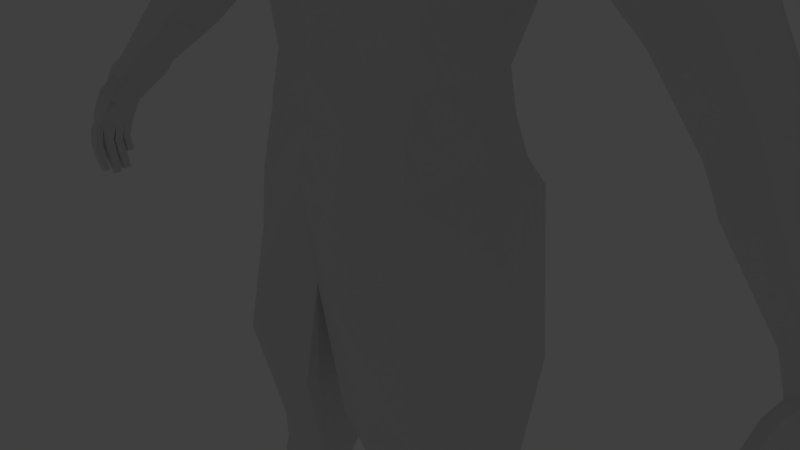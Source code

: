 # Source: Human.blend  (saved by Blender 2.78.0; exported with 4.5.12 LTS)
import bpy
from mathutils import Matrix  # noqa: F401  (used for matrix-valued properties, if any)

bpy.ops.wm.read_factory_settings(use_empty=True)
scene = bpy.context.scene
scene.name = 'Scene'

# ---- collections
col_collection_1 = bpy.data.collections.new('Collection 1'); scene.collection.children.link(col_collection_1)
col_collection_1.hide_render = True
col_collection_1.hide_viewport = True
col_collection_10 = bpy.data.collections.new('Collection 10'); scene.collection.children.link(col_collection_10)

# ---- materials (node trees are filled in below, after node groups)
mat_material = bpy.data.materials.new('Material')
mat_material.alpha_threshold = 0.0
mat_material.roughness = 0.5
mat_material.line_color = (0.0, 0.0, 0.0, 1.0)

# ---- material node trees
mat_material.use_nodes = True; mat_material.node_tree.nodes.clear()
_N = mat_material.node_tree.nodes; _L = mat_material.node_tree.links
n0 = _N.new('ShaderNodeBsdfAnisotropic'); n0.name = '光泽 BSDF'; n0.location = (-16, 139)
n0.distribution = 'GGX'
n0.inputs[1].default_value = 0.4472
n1 = _N.new('ShaderNodeOutputMaterial'); n1.name = '材质输出'; n1.location = (434, 260)
n2 = _N.new('ShaderNodeMixShader'); n2.name = '混合着色器'; n2.location = (221, 211)
n2.inputs[0].default_value = 0.1182
n3 = _N.new('ShaderNodeBsdfDiffuse'); n3.name = '漫射 BSDF'; n3.location = (-10, 302)
_L.new(n0.outputs[0], n2.inputs[2])
_L.new(n2.outputs[0], n1.inputs[0])
_L.new(n3.outputs[0], n2.inputs[1])
n1.is_active_output = True

# ---- world
world_world = bpy.data.worlds.new('World'); scene.world = world_world
world_world.color = (0.05088, 0.05088, 0.05088)
world_world.use_sun_shadow = False
world_world.sun_shadow_jitter_overblur = 0.0
world_world.cycles.sampling_method = 'MANUAL'

# ---- cameras
cam_camera = bpy.data.cameras.new('Camera')
cam_camera.clip_end = 100.0
cam_camera.lens = 35.0
cam_camera.sensor_width = 32.0
cam_camera.sensor_height = 18.0
cam_camera.ortho_scale = 7.314
cam_camera.dof.focus_distance = 0.0

# ---- lights
light_lamp = bpy.data.lights.new('Lamp', 'SUN')
light_lamp.transmission_factor = 0.0
light_lamp.cutoff_distance = 30.0
light_lamp.angle = 0.02
light_lamp.energy = 1.0
light_lamp.shadow_buffer_clip_start = 1.001
light_lamp.shadow_soft_size = 0.01
light_lamp.shadow_cascade_max_distance = 1000.0

# ---- meshes
me_x = bpy.data.meshes.new('立方体')
me_x.from_pydata([(0.2548, 0.5378, 6.459), (0.2549, 0.5465, 6.77), (0.2533, 0.4402, 6.146), (0.6795, -0.1675, 6.437), (0.639, 0.171, 6.438), (0.6964, -0.1675, 6.785), (0.6394, -0.5239, 6.442), (0.6536, -0.1719, 6.115), (0.6119, 0.1272, 6.136), (0.6453, 0.1562, 6.763), (0.6452, -0.5049, 6.772), (0.6143, -0.4961, 6.125), (0.2548, -1.059, 6.498), (0.2681, -0.9553, 6.034), (0.2548, -1.03, 6.845), (0.3685, -0.252, 5.466), (0.4392, 0.07584, 5.653), (0.343, -0.5679, 5.394), (0.3503, -0.1675, 7.257), (0.3216, 0.1583, 7.201), (0.3216, -0.5168, 7.219), (0.2692, 0.2937, 5.886), (0.2721, 0.4186, 7.036), (0.4938, 0.4084, 6.743), (0.4966, 0.4157, 6.449), (0.4762, 0.3393, 6.161), (0.5601, -0.4969, 5.765), (0.5878, -0.2004, 5.795), (0.529, 0.07832, 5.877), (0.5589, 0.1342, 7.038), (0.6102, -0.1675, 7.082), (0.5589, -0.4818, 7.048), (0.4938, -0.8183, 6.784), (0.4968, -0.8472, 6.469), (0.483, -0.7789, 6.121), (0.3078, -0.8149, 5.593), (0.2721, -0.8384, 7.094), (0.4677, -0.7026, 5.814), (0.452, -0.7236, 6.986), (0.4327, 0.2433, 5.969), (0.452, 0.3326, 6.948), (0.4653, -0.1659, 4.878), (0.6576, 0.2756, 4.909), (0.5626, 0.6021, 4.949), (0.5058, -0.4457, 4.708), (1.014, 0.3004, 4.782), (0.9233, 0.8004, 4.784), (0.5501, -0.8156, 4.368), (1.351, 0.2422, 4.673), (1.197, 0.949, 4.684), (0.4325, -0.1211, 4.995), (0.3741, -0.1789, 5.241), (0.5207, 0.2409, 5.017), (0.4529, 0.1358, 5.437), (0.4003, 0.4669, 5.252), (0.3201, 0.361, 5.537), (1.449, -0.8353, 4.283), (1.618, 0.2502, 4.669), (1.443, 0.8741, 4.533), (1.245, 1.382, 4.058), (1.456, 1.17, 4.123), (0.5501, -1.077, 4.059), (1.453, -0.895, 4.017), (2.456, -0.4499, 3.949), (1.243, 1.413, 3.545), (1.457, 1.196, 3.558), (0.5501, -1.141, 3.565), (1.256, -0.8155, 3.491), (1.69, 0.313, 3.132), (1.241, 1.212, 2.771), (1.455, 1.007, 2.779), (0.5501, -0.9109, 2.776), (1.251, -0.5559, 2.714), (1.635, 0.2366, 2.708), (1.046, 0.9943, 2.331), (1.265, 0.8374, 2.35), (0.5501, -0.6529, 2.305), (1.052, -0.4647, 2.265), (1.408, 0.1491, 2.26), (0.9542, 0.7579, 1.627), (1.121, 0.6143, 1.634), (0.5232, -0.6333, 1.664), (0.9552, -0.4335, 1.586), (1.214, 0.0856, 1.575), (0.9366, 0.8107, 1.15), (1.173, 0.6683, 1.176), (0.5247, -0.8471, 1.211), (0.9481, -0.5407, 1.148), (1.213, 0.1296, 1.152), (0.993, 1.055, 0.6446), (1.182, 0.8763, 0.6945), (0.5269, -0.9885, 0.6117), (0.9842, -0.5877, 0.6293), (1.235, 0.2385, 0.7183), (1.023, 1.282, 0.03102), (1.317, 1.009, 0.4131), (0.5269, -1.084, -0.3522), (1.039, -0.6679, -0.09654), (1.342, 0.2807, 0.5702), (1.259, 0.4492, -3.472), (0.706, 0.2216, -3.535), (1.663, 0.2582, -3.138), (0.7083, -0.2803, -3.543), (0.9771, -0.4383, -3.478), (1.314, -0.3546, -3.322), (1.772, -0.1814, -3.071), (0.706, -0.1756, -3.509), (0.706, -0.07004, -3.524), (0.706, 0.1896, -3.548), (0.3234, -0.7863, -1.945), (0.7411, -0.9802, -1.782), (1.275, 0.7585, -1.616), (0.3218, 0.3422, -1.949), (1.922, 0.05383, -1.155), (1.729, 0.6674, -1.242), (1.23, -0.8331, -1.589), (0.2758, -0.6602, -1.921), (0.248, -0.3598, -1.944), (0.2758, 0.255, -1.973), (1.373, 0.5122, -3.923), (0.9235, 0.304, -3.909), (1.598, 0.3465, -3.825), (0.9341, -0.1526, -3.895), (1.195, -0.3858, -3.85), (1.421, -0.3735, -3.77), (1.708, -0.06839, -3.721), (0.9235, -0.04139, -3.865), (0.9235, 0.06127, -3.885), (0.9235, 0.2728, -3.919), (1.481, 0.8838, -4.819), (0.8369, 0.653, -4.806), (1.781, 0.6851, -4.677), (0.8451, 0.09147, -4.719), (1.165, -0.08911, -4.682), (1.467, -0.01872, -4.665), (1.891, 0.2195, -4.592), (0.8362, 0.2183, -4.718), (0.8369, 0.3627, -4.752), (0.8369, 0.6263, -4.812), (1.478, 1.01, -5.306), (0.8462, 0.7356, -5.287), (1.784, 0.8103, -5.155), (0.8544, 0.1971, -5.16), (1.174, -0.009321, -5.139), (1.476, 0.08187, -5.112), (1.889, 0.3326, -5.049), (0.8455, 0.3207, -5.167), (0.8462, 0.4627, -5.215), (0.8462, 0.7036, -5.293), (1.488, 0.901, -5.995), (1.177, 0.7196, -5.958), (1.716, 0.7275, -5.922), (1.195, 0.2741, -5.943), (1.36, 0.09716, -5.96), (1.483, 0.1709, -5.975), (1.798, 0.3252, -5.87), (1.185, 0.392, -5.953), (1.18, 0.4766, -5.964), (1.173, 0.6877, -5.977), (1.622, 0.7281, -6.737), (1.32, 0.538, -6.734), (1.779, 0.5579, -6.692), (1.334, 0.1916, -6.767), (1.486, -0.0005317, -6.783), (1.608, 0.08697, -6.778), (1.842, 0.2856, -6.683), (1.325, 0.2743, -6.773), (1.322, 0.3714, -6.774), (1.316, 0.5146, -6.759), (1.662, 0.8584, -7.358), (1.314, 0.6657, -7.341), (1.939, 0.6884, -7.319), (1.331, 0.223, -7.367), (1.513, -0.0005316, -7.39), (1.664, 0.08697, -7.388), (1.974, 0.3354, -7.305), (1.235, 0.3416, -7.375), (1.232, 0.4786, -7.38), (1.31, 0.6443, -7.371), (1.644, 0.9458, -7.985), (1.302, 0.6623, -7.967), (1.849, 0.7134, -7.946), (1.32, 0.223, -7.987), (1.374, -0.1038, -8.273), (1.565, -0.2644, -7.763), (1.961, 0.3355, -7.926), (1.31, 0.3401, -7.996), (1.306, 0.465, -8.003), (1.297, 0.6301, -7.993), (1.635, 0.7868, -8.249), (1.293, 0.5939, -8.26), (1.836, 0.6451, -8.239), (1.313, 0.2226, -8.273), (1.497, -0.0005316, -8.296), (1.644, 0.08697, -8.294), (1.949, 0.3335, -8.212), (1.302, 0.3207, -8.284), (1.297, 0.4207, -8.294), (1.288, 0.5694, -8.285), (1.474, -0.7271, -7.885), (1.659, -0.9507, -7.907), (1.803, -0.8632, -7.905), (2.102, -0.6147, -7.823), (1.474, -1.24, -8.165), (1.659, -1.463, -8.188), (1.803, -1.376, -8.186), (2.102, -1.127, -8.103), (1.474, -1.175, -8.273), (1.659, -1.399, -8.296), (1.803, -1.311, -8.293), (2.102, -1.065, -8.211), (1.558, -0.327, -8.296), (2.007, 0.007046, -8.212), (2.01, -0.1482, -7.925), (1.384, -0.04082, -7.741), (1.375, -0.2607, -7.987), (1.703, -0.2395, -8.294), (1.713, -0.1769, -7.761), (2.023, 0.07158, -7.679), (1.996, -0.4413, 4.338), (2.228, 0.226, 4.599), (1.979, 0.8409, 4.463), (1.987, 1.127, 4.142), (1.994, -0.575, 4.103), (3.777, -0.07013, 1.839), (1.978, 0.9858, 3.351), (1.775, -0.3796, 3.396), (1.779, 0.3057, 3.145), (2.894, 0.2486, 4.088), (2.663, 0.696, 4.061), (2.272, 1.091, 3.737), (2.289, -0.5985, 3.736), (2.127, 0.9855, 3.346), (2.108, -0.6167, 3.497), (1.881, 0.2808, 3.076), (3.936, 0.2644, 1.825), (3.864, 0.5731, 1.837), (3.557, 0.6847, 1.649), (3.626, -0.04447, 1.72), (3.985, -0.1812, 1.499), (3.364, 0.6597, 1.484), (3.407, -0.0759, 1.584), (3.31, 0.2586, 1.393), (2.556, -0.5261, 3.671), (2.234, 0.9486, 3.262), (2.382, 1.055, 3.457), (2.79, 0.7855, 3.755), (3.104, 0.2785, 3.795), (2.223, -0.528, 3.277), (2.41, -0.584, 3.479), (2.016, 0.2703, 2.974), (2.869, -0.3532, 3.238), (3.057, 0.6543, 3.28), (2.44, -0.4114, 2.892), (2.225, 0.2434, 2.619), (2.443, 0.8687, 2.866), (2.639, 0.86, 3.032), (3.241, 0.2943, 3.295), (2.666, -0.41, 3.066), (3.309, -0.0615, 2.567), (3.399, 0.6552, 2.557), (2.873, -0.09098, 2.265), (2.791, 0.2931, 2.02), (2.855, 0.7432, 2.189), (3.02, 0.7726, 2.336), (3.57, 0.3403, 2.568), (3.139, -0.02786, 2.423), (3.931, -0.1479, 1.578), (4.075, 0.197, 1.566), (4.001, 0.4954, 1.575), (3.723, 0.6083, 1.406), (3.796, -0.1422, 1.467), (4.718, -0.4465, 0.6089), (3.568, 0.5901, 1.286), (3.597, -0.1869, 1.364), (3.523, 0.1949, 1.24), (4.128, 0.163, 1.487), (4.055, 0.4618, 1.496), (3.785, 0.5782, 1.332), (3.849, -0.1744, 1.388), (3.631, 0.563, 1.218), (3.649, -0.2191, 1.283), (3.559, 0.1709, 1.166), (4.841, -0.1164, 0.6127), (4.78, 0.1222, 0.6269), (4.627, 0.2241, 0.5391), (4.645, -0.4603, 0.5366), (4.989, -0.1633, 0.3465), (4.51, 0.2241, 0.4288), (4.423, -0.5185, 0.3877), (4.455, -0.1177, 0.4049), (5.059, -0.7167, -0.3039), (5.192, -0.403, -0.3187), (5.166, -0.1639, -0.3134), (4.983, -0.1287, -0.2818), (4.884, -0.7267, -0.2817), (4.942, -0.4017, -0.2813), (4.838, -0.175, -0.03291), (4.741, -0.6718, -0.06305), (4.751, -0.4178, -0.01993), (4.854, -0.4935, 0.3367), (4.716, 0.04487, 0.1811), (4.858, 0.1093, 0.3086), (4.62, -0.4881, 0.1408), (4.808, -0.5072, 0.2744), (4.624, -0.1647, 0.2462), (4.937, 0.07524, 0.3635), (0.6592, 0.001766, 6.437), (0.6327, -0.02238, 6.125), (0.6708, -0.005626, 6.774), (0.4038, -0.0881, 5.56), (0.336, -0.004571, 7.229), (0.5584, -0.06104, 5.836), (0.5846, -0.01664, 7.06), (0.5614, 0.05486, 4.894), (0.7601, -0.07266, 4.745), (0.9506, -0.2867, 4.52), (0.4766, 0.05987, 5.006), (0.4135, -0.02157, 5.339), (1.533, -0.2926, 4.476), (1.473, -0.2512, 3.311), (1.443, -0.1597, 2.711), (1.226, -0.1517, 2.257), (1.078, -0.1579, 1.575), (1.068, -0.1686, 1.15), (1.091, -0.1387, 0.6882), (1.218, -0.1451, 0.2493), (1.543, -0.268, -3.197), (0.706, -0.1228, -3.516), (0.2619, -0.51, -1.933), (1.576, -0.4025, -1.372), (1.565, -0.221, -3.745), (0.9235, 0.00994, -3.875), (1.679, 0.1004, -4.629), (0.8365, 0.2905, -4.735), (1.683, 0.2072, -5.081), (0.8458, 0.3917, -5.191), (1.641, 0.248, -5.922), (1.183, 0.4343, -5.959), (1.725, 0.1863, -6.731), (1.323, 0.3228, -6.774), (1.819, 0.2112, -7.347), (1.234, 0.4101, -7.378), (1.308, 0.4026, -7.999), (1.796, 0.2102, -8.253), (1.3, 0.3707, -8.289), (1.952, -0.7389, -7.864), (1.952, -1.252, -8.144), (1.952, -1.188, -8.252), (1.868, -0.05266, -7.72), (1.855, -0.1162, -8.253), (2.131, -0.1076, 4.471), (1.78, -0.03697, 3.271), (2.713, -0.1006, 4.024), (2.017, -0.168, 3.29), (3.86, 0.09394, 1.833), (3.39, 0.09908, 1.499), (2.146, -0.1289, 3.13), (2.887, -0.1238, 3.745), (2.341, -0.06616, 2.76), (3.113, -0.03113, 3.28), (2.85, 0.1195, 2.154), (3.466, 0.1429, 2.576), (4.003, 0.02453, 1.572), (3.583, 0.003468, 1.318), (4.057, -0.009127, 1.493), (3.626, -0.0241, 1.242), (4.791, -0.2814, 0.6173), (4.493, -0.3181, 0.4279), (5.106, -0.5861, -0.3088), (4.942, -0.5906, -0.2847), (4.743, -0.5795, -0.04256), (4.94, -0.3284, 0.3494), (4.652, -0.3264, 0.2076), (0.5678, 0.2934, 6.443), (0.5441, 0.2332, 6.149), (0.5695, 0.2823, 6.753), (0.3542, 0.1848, 5.77), (0.2968, 0.2885, 7.119), (0.4809, 0.1608, 5.923), (0.5055, 0.2334, 6.993), (0.6101, 0.4389, 4.929), (0.9689, 0.5504, 4.783), (1.274, 0.5956, 4.678), (0.4605, 0.3539, 5.135), (0.3865, 0.2484, 5.487), (1.53, 0.5621, 4.601), (1.574, 0.7545, 3.345), (1.545, 0.6219, 2.744), (1.335, 0.4865, 2.302), (1.152, 0.3381, 1.597), (1.172, 0.3835, 1.163), (1.2, 0.5454, 0.7108), (1.329, 0.6337, 0.4968), (1.717, 0.0384, -3.105), (0.706, 0.05979, -3.536), (0.2619, -0.05243, -1.959), (1.826, 0.3633, -1.199), (1.653, 0.1391, -3.773), (0.9235, 0.167, -3.902), (1.836, 0.4523, -4.635), (0.8369, 0.4945, -4.782), (1.836, 0.5714, -5.102), (0.8462, 0.5831, -5.254), (1.757, 0.5263, -5.896), (1.177, 0.5822, -5.971), (1.811, 0.4217, -6.688), (1.319, 0.443, -6.767), (1.957, 0.5119, -7.312), (1.271, 0.5615, -7.376), (1.905, 0.5245, -7.936), (1.301, 0.5476, -7.998), (1.893, 0.4893, -8.226), (1.293, 0.495, -8.29), (2.117, 0.5335, 4.533), (1.886, 0.6457, 3.249), (2.809, 0.4723, 4.079), (2.021, 0.6331, 3.213), (3.905, 0.4182, 1.832), (3.351, 0.4578, 1.435), (2.151, 0.6094, 3.123), (2.991, 0.532, 3.783), (2.344, 0.5462, 2.745), (3.173, 0.4743, 3.293), (2.837, 0.5214, 2.113), (3.505, 0.4957, 2.568), (4.038, 0.3462, 1.571), (3.577, 0.3925, 1.276), (4.092, 0.3124, 1.492), (3.628, 0.367, 1.209), (4.819, 0.002898, 0.6229), (4.53, 0.05317, 0.4461), (5.187, -0.2835, -0.3169), (4.962, -0.2653, -0.2836), (4.798, -0.313, -0.02507), (4.679, -0.0599, 0.2181), (4.968, -0.04405, 0.3567), (4.367, -0.6881, 0.2806), (4.516, -0.7393, 0.3887), (4.697, -0.6687, 0.2535), (4.597, -0.5898, 0.1993), (4.54, -0.3754, 0.7664), (4.457, -0.3821, 0.717), (4.254, -0.07183, 0.5404), (4.326, 0.2433, 0.6283), (4.603, 0.1498, 0.756), (4.456, 0.2458, 0.6694), (4.621, -0.06466, 0.7772), (4.291, -0.4318, 0.66), (4.315, -0.2513, 0.5958), (4.597, -0.2243, 0.7655), (4.599, 0.0531, 0.7854), (4.306, 0.09195, 0.5736), (4.328, -0.8723, 0.03585), (4.445, -0.9088, 0.1202), (4.557, -0.8585, 0.02012), (4.472, -0.8024, -0.02657), (4.944, -0.7368, -0.5035), (5.074, -0.729, -0.5193), (5.11, -0.6266, -0.5233), (4.939, -0.63, -0.5051), (4.891, -0.7339, -0.6448), (5.041, -0.7268, -0.6615), (5.069, -0.6326, -0.6648), (4.887, -0.6356, -0.6464), (4.795, -0.7165, -0.8144), (4.896, -0.7141, -0.865), (4.913, -0.6535, -0.8801), (4.79, -0.6529, -0.82), (5.149, -0.5739, -0.4878), (5.193, -0.4483, -0.4927), (4.977, -0.5782, -0.4682), (4.971, -0.4472, -0.4702), (5.091, -0.5734, -0.6249), (5.121, -0.4521, -0.6287), (4.946, -0.5776, -0.6075), (4.942, -0.4512, -0.6095), (4.907, -0.5567, -0.9372), (4.922, -0.4804, -0.9437), (4.806, -0.558, -0.8982), (4.805, -0.4782, -0.8991), (4.992, -0.4229, -0.5141), (5.195, -0.4239, -0.5353), (5.006, -0.2994, -0.5171), (5.177, -0.3156, -0.5342), (4.944, -0.4185, -0.6794), (5.117, -0.4194, -0.699), (4.957, -0.3051, -0.6814), (5.101, -0.32, -0.6971), (4.834, -0.4093, -0.8828), (4.94, -0.4111, -0.9182), (4.84, -0.3162, -0.8851), (4.936, -0.3294, -0.9163), (5.187, -0.2869, -0.5148), (5.17, -0.1971, -0.5129), (5.039, -0.1708, -0.4972), (5.025, -0.2733, -0.4982), (5.07, -0.2791, -0.7302), (5.064, -0.2, -0.728), (4.969, -0.1758, -0.6942), (4.962, -0.266, -0.6942), (-0.2548, 0.5378, 6.459), (-0.2549, 0.5465, 6.77), (-0.2533, 0.4402, 6.146), (-0.6795, -0.1675, 6.437), (-0.639, 0.171, 6.438), (-0.6964, -0.1675, 6.785), (-0.6394, -0.5239, 6.442), (-0.6536, -0.1719, 6.115), (-0.6119, 0.1272, 6.136), (-0.6453, 0.1562, 6.763), (-0.6452, -0.5049, 6.772), (-0.6143, -0.4961, 6.125), (-0.2548, -1.059, 6.498), (-0.2681, -0.9553, 6.034), (-0.2548, -1.03, 6.845), (-0.3685, -0.252, 5.466), (-0.4392, 0.07584, 5.653), (-0.343, -0.5679, 5.394), (-0.3503, -0.1675, 7.257), (-0.3216, 0.1583, 7.201), (-0.3216, -0.5168, 7.219), (-0.2692, 0.2937, 5.886), (-0.2721, 0.4186, 7.036), (-0.4938, 0.4084, 6.743), (-0.4966, 0.4157, 6.449), (-0.4762, 0.3393, 6.161), (-0.5601, -0.4969, 5.765), (-0.5878, -0.2004, 5.795), (-0.529, 0.07832, 5.877), (-0.5589, 0.1342, 7.038), (-0.6102, -0.1675, 7.082), (-0.5589, -0.4818, 7.048), (-0.4938, -0.8183, 6.784), (-0.4968, -0.8472, 6.469), (-0.483, -0.7789, 6.121), (-0.3078, -0.8149, 5.593), (-0.2721, -0.8384, 7.094), (-0.4677, -0.7026, 5.814), (-0.452, -0.7236, 6.986), (-0.4327, 0.2433, 5.969), (-0.452, 0.3326, 6.948), (-0.4653, -0.1659, 4.878), (-0.6576, 0.2756, 4.909), (-0.5626, 0.6021, 4.949), (-0.5058, -0.4457, 4.708), (-1.014, 0.3004, 4.782), (-0.9233, 0.8004, 4.784), (-0.5501, -0.8156, 4.368), (-1.351, 0.2422, 4.673), (-1.197, 0.949, 4.684), (-0.4325, -0.1211, 4.995), (-0.3741, -0.1789, 5.241), (-0.5207, 0.2409, 5.017), (-0.4529, 0.1358, 5.437), (-0.4003, 0.4669, 5.252), (-0.3201, 0.361, 5.537), (-1.449, -0.8353, 4.283), (-1.618, 0.2502, 4.669), (-1.443, 0.8741, 4.533), (-1.245, 1.382, 4.058), (-1.456, 1.17, 4.123), (-0.5501, -1.077, 4.059), (-1.453, -0.895, 4.017), (-2.456, -0.4499, 3.949), (-1.243, 1.413, 3.545), (-1.457, 1.196, 3.558), (-0.5501, -1.141, 3.565), (-1.256, -0.8155, 3.491), (-1.69, 0.313, 3.132), (-1.241, 1.212, 2.771), (-1.455, 1.007, 2.779), (-0.5501, -0.9109, 2.776), (-1.251, -0.5559, 2.714), (-1.635, 0.2366, 2.708), (-1.046, 0.9943, 2.331), (-1.265, 0.8374, 2.35), (-0.5501, -0.6529, 2.305), (-1.052, -0.4647, 2.265), (-1.408, 0.1491, 2.26), (-0.9542, 0.7579, 1.627), (-1.121, 0.6143, 1.634), (-0.5232, -0.6333, 1.664), (-0.9552, -0.4335, 1.586), (-1.214, 0.0856, 1.575), (-0.9366, 0.8107, 1.15), (-1.173, 0.6683, 1.176), (-0.5247, -0.8471, 1.211), (-0.9481, -0.5407, 1.148), (-1.213, 0.1296, 1.152), (-0.993, 1.055, 0.6446), (-1.182, 0.8763, 0.6945), (-0.5269, -0.9885, 0.6117), (-0.9842, -0.5877, 0.6293), (-1.235, 0.2385, 0.7183), (-1.023, 1.282, 0.03102), (-1.317, 1.009, 0.4131), (-0.5269, -1.084, -0.3522), (-1.039, -0.6679, -0.09654), (-1.342, 0.2807, 0.5702), (-1.259, 0.4492, -3.472), (-0.706, 0.2216, -3.535), (-1.663, 0.2582, -3.138), (-0.7083, -0.2803, -3.543), (-0.9771, -0.4383, -3.478), (-1.314, -0.3546, -3.322), (-1.772, -0.1814, -3.071), (-0.706, -0.1756, -3.509), (-0.706, -0.07004, -3.524), (-0.706, 0.1896, -3.548), (-0.3234, -0.7863, -1.945), (-0.7411, -0.9802, -1.782), (-1.275, 0.7585, -1.616), (-0.3218, 0.3422, -1.949), (-1.922, 0.05383, -1.155), (-1.729, 0.6674, -1.242), (-1.23, -0.8331, -1.589), (-0.2758, -0.6602, -1.921), (-0.248, -0.3598, -1.944), (-0.2758, 0.255, -1.973), (-1.373, 0.5122, -3.923), (-0.9235, 0.304, -3.909), (-1.598, 0.3465, -3.825), (-0.9341, -0.1526, -3.895), (-1.195, -0.3858, -3.85), (-1.421, -0.3735, -3.77), (-1.708, -0.06839, -3.721), (-0.9235, -0.04139, -3.865), (-0.9235, 0.06127, -3.885), (-0.9235, 0.2728, -3.919), (-1.481, 0.8838, -4.819), (-0.8369, 0.653, -4.806), (-1.781, 0.6851, -4.677), (-0.8451, 0.09147, -4.719), (-1.165, -0.08911, -4.682), (-1.467, -0.01872, -4.665), (-1.891, 0.2195, -4.592), (-0.8362, 0.2183, -4.718), (-0.8369, 0.3627, -4.752), (-0.8369, 0.6263, -4.812), (-1.478, 1.01, -5.306), (-0.8462, 0.7356, -5.287), (-1.784, 0.8103, -5.155), (-0.8544, 0.1971, -5.16), (-1.174, -0.009321, -5.139), (-1.476, 0.08187, -5.112), (-1.889, 0.3326, -5.049), (-0.8455, 0.3207, -5.167), (-0.8462, 0.4627, -5.215), (-0.8462, 0.7036, -5.293), (-1.488, 0.901, -5.995), (-1.177, 0.7196, -5.958), (-1.716, 0.7275, -5.922), (-1.195, 0.2741, -5.943), (-1.36, 0.09716, -5.96), (-1.483, 0.1709, -5.975), (-1.798, 0.3252, -5.87), (-1.185, 0.392, -5.953), (-1.18, 0.4766, -5.964), (-1.173, 0.6877, -5.977), (-1.622, 0.7281, -6.737), (-1.32, 0.538, -6.734), (-1.779, 0.5579, -6.692), (-1.334, 0.1916, -6.767), (-1.486, -0.0005317, -6.783), (-1.608, 0.08697, -6.778), (-1.842, 0.2856, -6.683), (-1.325, 0.2743, -6.773), (-1.322, 0.3714, -6.774), (-1.316, 0.5146, -6.759), (-1.662, 0.8584, -7.358), (-1.314, 0.6657, -7.341), (-1.939, 0.6884, -7.319), (-1.331, 0.223, -7.367), (-1.513, -0.0005316, -7.39), (-1.664, 0.08697, -7.388), (-1.974, 0.3354, -7.305), (-1.235, 0.3416, -7.375), (-1.232, 0.4786, -7.38), (-1.31, 0.6443, -7.371), (-1.644, 0.9458, -7.985), (-1.302, 0.6623, -7.967), (-1.849, 0.7134, -7.946), (-1.32, 0.223, -7.987), (-1.374, -0.1038, -8.273), (-1.565, -0.2644, -7.763), (-1.961, 0.3355, -7.926), (-1.31, 0.3401, -7.996), (-1.306, 0.465, -8.003), (-1.297, 0.6301, -7.993), (-1.635, 0.7868, -8.249), (-1.293, 0.5939, -8.26), (-1.836, 0.6451, -8.239), (-1.313, 0.2226, -8.273), (-1.497, -0.0005316, -8.296), (-1.644, 0.08697, -8.294), (-1.949, 0.3335, -8.212), (-1.302, 0.3207, -8.284), (-1.297, 0.4207, -8.294), (-1.288, 0.5694, -8.285), (-1.474, -0.7271, -7.885), (-1.659, -0.9507, -7.907), (-1.803, -0.8632, -7.905), (-2.102, -0.6147, -7.823), (-1.474, -1.24, -8.165), (-1.659, -1.463, -8.188), (-1.803, -1.376, -8.186), (-2.102, -1.127, -8.103), (-1.474, -1.175, -8.273), (-1.659, -1.399, -8.296), (-1.803, -1.311, -8.293), (-2.102, -1.065, -8.211), (-1.558, -0.327, -8.296), (-2.007, 0.007046, -8.212), (-2.01, -0.1482, -7.925), (-1.384, -0.04082, -7.741), (-1.375, -0.2607, -7.987), (-1.703, -0.2395, -8.294), (-1.713, -0.1769, -7.761), (-2.023, 0.07158, -7.679), (-1.996, -0.4413, 4.338), (-2.228, 0.226, 4.599), (-1.979, 0.8409, 4.463), (-1.987, 1.127, 4.142), (-1.994, -0.575, 4.103), (-3.777, -0.07013, 1.839), (-1.978, 0.9858, 3.351), (-1.775, -0.3796, 3.396), (-1.779, 0.3057, 3.145), (-2.894, 0.2486, 4.088), (-2.663, 0.696, 4.061), (-2.272, 1.091, 3.737), (-2.289, -0.5985, 3.736), (-2.127, 0.9855, 3.346), (-2.108, -0.6167, 3.497), (-1.881, 0.2808, 3.076), (-3.936, 0.2644, 1.825), (-3.864, 0.5731, 1.837), (-3.557, 0.6847, 1.649), (-3.626, -0.04447, 1.72), (-3.985, -0.1812, 1.499), (-3.364, 0.6597, 1.484), (-3.407, -0.0759, 1.584), (-3.31, 0.2586, 1.393), (-2.556, -0.5261, 3.671), (-2.234, 0.9486, 3.262), (-2.382, 1.055, 3.457), (-2.79, 0.7855, 3.755), (-3.104, 0.2785, 3.795), (-2.223, -0.528, 3.277), (-2.41, -0.584, 3.479), (-2.016, 0.2703, 2.974), (-2.869, -0.3532, 3.238), (-3.057, 0.6543, 3.28), (-2.44, -0.4114, 2.892), (-2.225, 0.2434, 2.619), (-2.443, 0.8687, 2.866), (-2.639, 0.86, 3.032), (-3.241, 0.2943, 3.295), (-2.666, -0.41, 3.066), (-3.309, -0.0615, 2.567), (-3.399, 0.6552, 2.557), (-2.873, -0.09098, 2.265), (-2.791, 0.2931, 2.02), (-2.855, 0.7432, 2.189), (-3.02, 0.7726, 2.336), (-3.57, 0.3403, 2.568), (-3.139, -0.02786, 2.423), (-3.931, -0.1479, 1.578), (-4.075, 0.197, 1.566), (-4.001, 0.4954, 1.575), (-3.723, 0.6083, 1.406), (-3.796, -0.1422, 1.467), (-4.718, -0.4465, 0.6089), (-3.568, 0.5901, 1.286), (-3.597, -0.1869, 1.364), (-3.523, 0.1949, 1.24), (-4.128, 0.163, 1.487), (-4.055, 0.4618, 1.496), (-3.785, 0.5782, 1.332), (-3.849, -0.1744, 1.388), (-3.631, 0.563, 1.218), (-3.649, -0.2191, 1.283), (-3.559, 0.1709, 1.166), (-4.841, -0.1164, 0.6127), (-4.78, 0.1222, 0.6269), (-4.627, 0.2241, 0.5391), (-4.645, -0.4603, 0.5366), (-4.989, -0.1633, 0.3465), (-4.51, 0.2241, 0.4288), (-4.423, -0.5185, 0.3877), (-4.455, -0.1177, 0.4049), (-5.059, -0.7167, -0.3039), (-5.192, -0.403, -0.3187), (-5.166, -0.1639, -0.3134), (-4.983, -0.1287, -0.2818), (-4.884, -0.7267, -0.2817), (-4.942, -0.4017, -0.2813), (-4.838, -0.175, -0.03291), (-4.741, -0.6718, -0.06305), (-4.751, -0.4178, -0.01993), (-4.854, -0.4935, 0.3367), (-4.716, 0.04487, 0.1811), (-4.858, 0.1093, 0.3086), (-4.62, -0.4881, 0.1408), (-4.808, -0.5072, 0.2744), (-4.624, -0.1647, 0.2462), (-4.937, 0.07524, 0.3635), (-0.6592, 0.001766, 6.437), (-0.6327, -0.02238, 6.125), (-0.6708, -0.005626, 6.774), (-0.4038, -0.0881, 5.56), (-0.336, -0.004571, 7.229), (-0.5584, -0.06104, 5.836), (-0.5846, -0.01664, 7.06), (-0.5614, 0.05486, 4.894), (-0.7601, -0.07266, 4.745), (-0.9506, -0.2867, 4.52), (-0.4766, 0.05987, 5.006), (-0.4135, -0.02157, 5.339), (-1.533, -0.2926, 4.476), (-1.473, -0.2512, 3.311), (-1.443, -0.1597, 2.711), (-1.226, -0.1517, 2.257), (-1.078, -0.1579, 1.575), (-1.068, -0.1686, 1.15), (-1.091, -0.1387, 0.6882), (-1.218, -0.1451, 0.2493), (-1.543, -0.268, -3.197), (-0.706, -0.1228, -3.516), (-0.2619, -0.51, -1.933), (-1.576, -0.4025, -1.372), (-1.565, -0.221, -3.745), (-0.9235, 0.00994, -3.875), (-1.679, 0.1004, -4.629), (-0.8365, 0.2905, -4.735), (-1.683, 0.2072, -5.081), (-0.8458, 0.3917, -5.191), (-1.641, 0.248, -5.922), (-1.183, 0.4343, -5.959), (-1.725, 0.1863, -6.731), (-1.323, 0.3228, -6.774), (-1.819, 0.2112, -7.347), (-1.234, 0.4101, -7.378), (-1.308, 0.4026, -7.999), (-1.796, 0.2102, -8.253), (-1.3, 0.3707, -8.289), (-1.952, -0.7389, -7.864), (-1.952, -1.252, -8.144), (-1.952, -1.188, -8.252), (-1.868, -0.05266, -7.72), (-1.855, -0.1162, -8.253), (-2.131, -0.1076, 4.471), (-1.78, -0.03697, 3.271), (-2.713, -0.1006, 4.024), (-2.017, -0.168, 3.29), (-3.86, 0.09394, 1.833), (-3.39, 0.09908, 1.499), (-2.146, -0.1289, 3.13), (-2.887, -0.1238, 3.745), (-2.341, -0.06616, 2.76), (-3.113, -0.03113, 3.28), (-2.85, 0.1195, 2.154), (-3.466, 0.1429, 2.576), (-4.003, 0.02453, 1.572), (-3.583, 0.003468, 1.318), (-4.057, -0.009127, 1.493), (-3.626, -0.0241, 1.242), (-4.791, -0.2814, 0.6173), (-4.493, -0.3181, 0.4279), (-5.106, -0.5861, -0.3088), (-4.942, -0.5906, -0.2847), (-4.743, -0.5795, -0.04256), (-4.94, -0.3284, 0.3494), (-4.652, -0.3264, 0.2076), (-0.5678, 0.2934, 6.443), (-0.5441, 0.2332, 6.149), (-0.5695, 0.2823, 6.753), (-0.3542, 0.1848, 5.77), (-0.2968, 0.2885, 7.119), (-0.4809, 0.1608, 5.923), (-0.5055, 0.2334, 6.993), (-0.6101, 0.4389, 4.929), (-0.9689, 0.5504, 4.783), (-1.274, 0.5956, 4.678), (-0.4605, 0.3539, 5.135), (-0.3865, 0.2484, 5.487), (-1.53, 0.5621, 4.601), (-1.574, 0.7545, 3.345), (-1.545, 0.6219, 2.744), (-1.335, 0.4865, 2.302), (-1.152, 0.3381, 1.597), (-1.172, 0.3835, 1.163), (-1.2, 0.5454, 0.7108), (-1.329, 0.6337, 0.4968), (-1.717, 0.0384, -3.105), (-0.706, 0.05979, -3.536), (-0.2619, -0.05243, -1.959), (-1.826, 0.3633, -1.199), (-1.653, 0.1391, -3.773), (-0.9235, 0.167, -3.902), (-1.836, 0.4523, -4.635), (-0.8369, 0.4945, -4.782), (-1.836, 0.5714, -5.102), (-0.8462, 0.5831, -5.254), (-1.757, 0.5263, -5.896), (-1.177, 0.5822, -5.971), (-1.811, 0.4217, -6.688), (-1.319, 0.443, -6.767), (-1.957, 0.5119, -7.312), (-1.271, 0.5615, -7.376), (-1.905, 0.5245, -7.936), (-1.301, 0.5476, -7.998), (-1.893, 0.4893, -8.226), (-1.293, 0.495, -8.29), (-2.117, 0.5335, 4.533), (-1.886, 0.6457, 3.249), (-2.809, 0.4723, 4.079), (-2.021, 0.6331, 3.213), (-3.905, 0.4182, 1.832), (-3.351, 0.4578, 1.435), (-2.151, 0.6094, 3.123), (-2.991, 0.532, 3.783), (-2.344, 0.5462, 2.745), (-3.173, 0.4743, 3.293), (-2.837, 0.5214, 2.113), (-3.505, 0.4957, 2.568), (-4.038, 0.3462, 1.571), (-3.577, 0.3925, 1.276), (-4.092, 0.3124, 1.492), (-3.628, 0.367, 1.209), (-4.819, 0.002898, 0.6229), (-4.53, 0.05317, 0.4461), (-5.187, -0.2835, -0.3169), (-4.962, -0.2653, -0.2836), (-4.798, -0.313, -0.02507), (-4.679, -0.0599, 0.2181), (-4.968, -0.04405, 0.3567), (-4.367, -0.6881, 0.2806), (-4.516, -0.7393, 0.3887), (-4.697, -0.6687, 0.2535), (-4.597, -0.5898, 0.1993), (-4.54, -0.3754, 0.7664), (-4.457, -0.3821, 0.717), (-4.254, -0.07183, 0.5404), (-4.326, 0.2433, 0.6283), (-4.603, 0.1498, 0.756), (-4.456, 0.2458, 0.6694), (-4.621, -0.06466, 0.7772), (-4.291, -0.4318, 0.66), (-4.315, -0.2513, 0.5958), (-4.597, -0.2243, 0.7655), (-4.599, 0.0531, 0.7854), (-4.306, 0.09195, 0.5736), (-4.328, -0.8723, 0.03585), (-4.445, -0.9088, 0.1202), (-4.557, -0.8585, 0.02012), (-4.472, -0.8024, -0.02657), (-4.944, -0.7368, -0.5035), (-5.074, -0.729, -0.5193), (-5.11, -0.6266, -0.5233), (-4.939, -0.63, -0.5051), (-4.891, -0.7339, -0.6448), (-5.041, -0.7268, -0.6615), (-5.069, -0.6326, -0.6648), (-4.887, -0.6356, -0.6464), (-4.795, -0.7165, -0.8144), (-4.896, -0.7141, -0.865), (-4.913, -0.6535, -0.8801), (-4.79, -0.6529, -0.82), (-5.149, -0.5739, -0.4878), (-5.193, -0.4483, -0.4927), (-4.977, -0.5782, -0.4682), (-4.971, -0.4472, -0.4702), (-5.091, -0.5734, -0.6249), (-5.121, -0.4521, -0.6287), (-4.946, -0.5776, -0.6075), (-4.942, -0.4512, -0.6095), (-4.907, -0.5567, -0.9372), (-4.922, -0.4804, -0.9437), (-4.806, -0.558, -0.8982), (-4.805, -0.4782, -0.8991), (-4.992, -0.4229, -0.5141), (-5.195, -0.4239, -0.5353), (-5.006, -0.2994, -0.5171), (-5.177, -0.3156, -0.5342), (-4.944, -0.4185, -0.6794), (-5.117, -0.4194, -0.699), (-4.957, -0.3051, -0.6814), (-5.101, -0.32, -0.6971), (-4.834, -0.4093, -0.8828), (-4.94, -0.4111, -0.9182), (-4.84, -0.3162, -0.8851), (-4.936, -0.3294, -0.9163), (-5.187, -0.2869, -0.5148), (-5.17, -0.1971, -0.5129), (-5.039, -0.1708, -0.4972), (-5.025, -0.2733, -0.4982), (-5.07, -0.2791, -0.7302), (-5.064, -0.2, -0.728), (-4.969, -0.1758, -0.6942), (-4.962, -0.266, -0.6942), (0.0, 0.5745, 6.459), (0.0, 0.5937, 6.793), (0.0, 0.4687, 6.128), (0.0, -1.13, 6.503), (0.0, -1.106, 6.883), (0.0, -1.014, 5.963), (0.0, -0.3925, 5.242), (0.0, -0.6371, 5.217), (0.0, -0.1677, 7.316), (0.0, 0.1822, 7.256), (0.0, -0.5497, 7.281), (0.0, 0.3545, 5.924), (0.0, 0.4608, 7.079), (0.0, -0.8749, 5.464), (0.0, -0.8976, 7.149), (0.0, -0.264, 4.846), (0.0, 0.6766, 4.978), (0.0, -0.5457, 4.721), (0.0, 0.8293, 4.761), (0.0, -0.9319, 4.472), (0.0, 1.184, 4.536), (0.0, -0.232, 4.936), (0.0, -0.3251, 5.077), (0.0, 0.4165, 5.61), (0.0, 0.5214, 5.338), (0.0, 1.443, 3.95), (0.0, -1.14, 4.051), (0.0, 1.48, 3.515), (0.0, -1.213, 3.557), (0.0, 1.279, 2.77), (0.0, -1.101, 2.788), (0.0, 1.037, 2.321), (0.0, -0.8709, 2.345), (0.0, 0.7946, 1.65), (0.0, -0.8066, 1.662), (0.0, 0.7895, 1.139), (0.0, -0.8679, 1.185), (0.0, 0.957, 0.6187), (0.0, -0.9688, 0.6101), (0.0, 0.9098, -0.3889), (0.0, -0.8191, -0.5141), (0.0, -0.2779, -0.4717), (0.0, 0.3392, -0.4309), (0.0, 0.8586, -0.4077), (0.0, 0.007233, 7.286), (0.0, 0.02976, -0.4513), (0.0, 0.3215, 7.168), (0.0, 0.6042, -0.4193)], [], [(1002, 1, 0), (0, 23, 24), (1003, 22, 1), (1, 40, 23), (0, 1004, 1002), (2, 1013, 1004), (24, 2, 0), (2, 39, 21), (307, 8, 4), (374, 25, 24), (308, 28, 8), (375, 39, 25), (307, 9, 309), (309, 29, 313), (374, 23, 376), (376, 40, 380), (3, 10, 6), (6, 32, 33), (5, 31, 10), (10, 38, 32), (3, 11, 7), (11, 27, 7), (6, 34, 11), (11, 37, 26), (1005, 13, 12), (13, 33, 12), (1007, 35, 13), (13, 37, 34), (1005, 14, 1006), (14, 1016, 1006), (12, 32, 14), (32, 36, 14), (16, 312, 310), (377, 39, 379), (1008, 17, 1009), (17, 1015, 1009), (15, 26, 17), (26, 35, 17), (1046, 19, 1011), (1048, 22, 1014), (311, 29, 19), (378, 40, 22), (1010, 20, 18), (18, 31, 30), (1012, 36, 20), (20, 38, 31), (54, 1018, 1026), (50, 314, 317), (1023, 41, 50), (52, 381, 384), (16, 385, 377), (21, 1025, 1013), (15, 318, 310), (43, 1020, 1018), (41, 315, 314), (42, 382, 381), (1017, 44, 41), (46, 1022, 1020), (44, 316, 315), (45, 383, 382), (1019, 47, 44), (50, 1024, 1023), (52, 318, 317), (54, 385, 384), (1026, 55, 54), (1008, 51, 15), (48, 386, 383), (316, 56, 319), (49, 60, 59), (1022, 59, 1027), (56, 61, 62), (56, 223, 219), (1021, 61, 47), (62, 226, 223), (1027, 64, 1029), (61, 67, 62), (1028, 66, 61), (60, 221, 222), (59, 65, 64), (319, 219, 351), (64, 1031, 1029), (68, 388, 387), (320, 72, 321), (65, 69, 64), (67, 71, 72), (66, 1032, 71), (73, 389, 388), (72, 322, 321), (69, 75, 74), (72, 76, 77), (71, 1034, 76), (1031, 74, 1033), (78, 390, 389), (77, 323, 322), (75, 79, 74), (77, 81, 82), (76, 1036, 81), (1033, 79, 1035), (83, 391, 390), (82, 324, 323), (80, 84, 79), (81, 87, 82), (1036, 86, 81), (1035, 84, 1037), (87, 325, 324), (84, 90, 89), (86, 92, 87), (1038, 91, 86), (1037, 89, 1039), (391, 93, 392), (91, 97, 92), (1040, 96, 91), (1039, 94, 1041), (392, 98, 393), (92, 326, 325), (89, 95, 94), (109, 103, 110), (112, 99, 100), (397, 105, 394), (115, 327, 330), (111, 101, 99), (110, 104, 115), (118, 100, 108), (116, 102, 109), (117, 328, 329), (118, 395, 396), (1049, 118, 396), (1047, 117, 329), (1042, 116, 109), (1045, 112, 118), (96, 115, 97), (94, 114, 111), (97, 330, 326), (393, 113, 397), (1041, 111, 112), (1042, 110, 96), (103, 122, 123), (107, 332, 328), (108, 399, 395), (104, 331, 327), (99, 120, 100), (108, 120, 128), (103, 124, 104), (99, 121, 119), (106, 122, 102), (394, 125, 398), (128, 401, 399), (120, 138, 128), (331, 134, 333), (119, 130, 120), (126, 132, 122), (123, 134, 124), (119, 131, 129), (127, 334, 332), (398, 135, 400), (122, 133, 123), (138, 140, 148), (134, 335, 333), (129, 140, 130), (136, 142, 132), (134, 143, 144), (129, 141, 139), (137, 336, 334), (400, 145, 402), (132, 143, 133), (138, 403, 401), (144, 337, 335), (139, 150, 140), (146, 152, 142), (144, 153, 154), (139, 151, 149), (147, 338, 336), (402, 155, 404), (143, 152, 153), (148, 405, 403), (148, 150, 158), (149, 160, 150), (152, 166, 162), (154, 163, 164), (151, 159, 149), (338, 167, 340), (155, 406, 404), (153, 162, 163), (405, 168, 407), (158, 160, 168), (154, 339, 337), (164, 173, 174), (159, 171, 169), (167, 342, 340), (406, 175, 408), (163, 172, 173), (168, 409, 407), (168, 170, 178), (164, 341, 339), (159, 170, 160), (166, 172, 162), (169, 181, 179), (177, 343, 342), (408, 185, 410), (215, 207, 203), (409, 188, 411), (178, 180, 188), (350, 210, 348), (169, 180, 170), (176, 182, 172), (184, 199, 200), (343, 197, 345), (410, 195, 412), (211, 207, 183), (411, 198, 413), (188, 190, 198), (213, 210, 212), (180, 189, 190), (186, 192, 182), (215, 199, 214), (181, 189, 179), (200, 203, 204), (201, 347, 346), (200, 205, 201), (203, 208, 204), (347, 209, 348), (205, 208, 209), (217, 346, 349), (211, 209, 208), (213, 202, 206), (184, 201, 217), (173, 217, 174), (185, 218, 213), (193, 216, 211), (174, 349, 341), (182, 214, 172), (185, 212, 195), (193, 183, 192), (173, 214, 184), (344, 212, 350), (182, 183, 215), (189, 198, 190), (412, 197, 413), (194, 345, 344), (192, 194, 193), (223, 63, 219), (225, 417, 415), (220, 416, 414), (352, 234, 354), (387, 225, 415), (57, 414, 386), (68, 352, 320), (65, 222, 225), (266, 241, 238), (362, 224, 355), (263, 237, 240), (260, 237, 264), (222, 229, 230), (225, 230, 232), (351, 63, 353), (223, 233, 231), (356, 275, 364), (238, 274, 271), (224, 363, 355), (240, 270, 273), (262, 356, 361), (265, 418, 425), (424, 240, 419), (266, 224, 259), (231, 243, 63), (417, 244, 420), (228, 421, 416), (234, 357, 354), (230, 246, 245), (232, 245, 244), (353, 243, 358), (233, 249, 231), (249, 251, 243), (420, 255, 422), (247, 423, 421), (250, 359, 357), (246, 256, 245), (244, 256, 255), (358, 251, 360), (248, 258, 249), (258, 259, 251), (422, 263, 424), (257, 425, 423), (254, 361, 359), (256, 260, 264), (255, 264, 263), (360, 259, 362), (258, 261, 266), (274, 279, 271), (267, 365, 363), (270, 280, 273), (269, 278, 270), (235, 426, 418), (419, 273, 427), (238, 267, 224), (236, 270, 237), (446, 288, 444), (445, 285, 446), (441, 286, 272), (452, 288, 431), (364, 282, 366), (268, 428, 426), (427, 280, 429), (271, 239, 267), (373, 299, 371), (304, 298, 295), (300, 369, 372), (302, 297, 301), (450, 272, 367), (442, 289, 286), (449, 290, 368), (447, 430, 451), (369, 460, 370), (432, 494, 293), (296, 434, 433), (370, 298, 371), (287, 432, 436), (435, 297, 434), (304, 291, 300), (306, 294, 302), (284, 302, 285), (286, 300, 272), (431, 301, 435), (283, 436, 430), (288, 302, 301), (272, 372, 367), (289, 440, 437), (368, 305, 373), (289, 373, 303), (367, 287, 283), (296, 371, 299), (292, 472, 296), (448, 368, 289), (450, 283, 447), (372, 292, 287), (303, 371, 298), (274, 366, 281), (363, 276, 268), (257, 362, 265), (359, 261, 253), (247, 360, 257), (357, 253, 248), (228, 358, 247), (354, 248, 233), (361, 241, 261), (355, 268, 235), (241, 364, 274), (220, 353, 228), (265, 355, 235), (320, 226, 67), (226, 354, 233), (344, 197, 195), (194, 350, 216), (341, 218, 175), (349, 202, 218), (206, 348, 210), (346, 206, 202), (186, 345, 196), (216, 348, 209), (342, 186, 176), (339, 175, 165), (340, 176, 166), (337, 165, 155), (156, 340, 166), (336, 156, 146), (335, 155, 145), (334, 146, 136), (333, 145, 135), (332, 136, 126), (125, 333, 135), (327, 125, 105), (328, 126, 106), (326, 113, 98), (1043, 329, 116), (329, 106, 116), (330, 105, 113), (325, 98, 93), (324, 93, 88), (83, 324, 88), (322, 83, 78), (321, 78, 73), (68, 321, 73), (57, 351, 220), (48, 319, 57), (317, 51, 50), (45, 316, 48), (42, 315, 45), (310, 53, 16), (52, 314, 42), (18, 313, 311), (1010, 311, 1046), (310, 27, 15), (5, 313, 30), (3, 309, 5), (7, 312, 308), (3, 308, 307), (430, 306, 284), (290, 435, 305), (305, 434, 299), (436, 293, 306), (433, 297, 294), (292, 481, 482), (451, 284, 445), (275, 429, 282), (426, 277, 269), (452, 290, 443), (242, 427, 275), (418, 269, 236), (423, 260, 252), (254, 424, 262), (421, 252, 246), (250, 422, 254), (416, 246, 229), (234, 420, 250), (262, 419, 242), (425, 236, 260), (386, 221, 58), (68, 415, 227), (414, 229, 221), (415, 234, 227), (191, 413, 198), (187, 413, 197), (410, 191, 181), (177, 411, 187), (171, 410, 181), (407, 177, 167), (161, 408, 171), (157, 407, 167), (404, 161, 151), (403, 157, 147), (141, 404, 151), (401, 147, 137), (131, 402, 141), (121, 400, 131), (399, 137, 127), (101, 398, 121), (395, 127, 107), (95, 397, 114), (1044, 396, 117), (396, 107, 117), (114, 394, 101), (90, 393, 95), (85, 392, 90), (390, 85, 80), (389, 80, 75), (388, 75, 70), (387, 70, 65), (383, 58, 49), (384, 53, 52), (46, 383, 49), (43, 382, 46), (377, 55, 21), (384, 43, 54), (19, 380, 378), (1011, 378, 1048), (377, 28, 16), (9, 380, 29), (4, 376, 9), (8, 379, 375), (4, 375, 374), (437, 456, 453), (303, 439, 440), (289, 438, 286), (286, 439, 304), (282, 452, 443), (428, 445, 277), (365, 447, 276), (281, 449, 448), (276, 451, 428), (366, 443, 449), (279, 448, 442), (365, 441, 450), (429, 444, 452), (239, 442, 441), (277, 446, 278), (278, 444, 280), (454, 456, 455), (437, 454, 438), (440, 455, 456), (439, 454, 455), (460, 461, 457), (291, 459, 369), (291, 457, 458), (295, 460, 457), (464, 465, 461), (457, 462, 458), (460, 463, 464), (458, 463, 459), (466, 468, 467), (461, 466, 462), (464, 467, 468), (462, 467, 463), (472, 474, 476), (369, 471, 469), (370, 472, 471), (292, 469, 470), (473, 478, 474), (469, 474, 470), (471, 473, 469), (472, 475, 471), (477, 480, 478), (475, 477, 473), (476, 479, 475), (476, 478, 480), (484, 486, 488), (432, 483, 433), (296, 483, 481), (292, 484, 432), (487, 492, 491), (481, 486, 482), (483, 488, 487), (481, 487, 485), (489, 492, 490), (485, 491, 489), (488, 490, 492), (485, 490, 486), (496, 499, 500), (433, 495, 496), (432, 496, 493), (293, 495, 294), (500, 498, 497), (494, 497, 498), (496, 497, 493), (495, 498, 499), (1002, 1003, 1), (0, 1, 23), (1003, 1014, 22), (1, 22, 40), (0, 2, 1004), (2, 21, 1013), (24, 25, 2), (2, 25, 39), (307, 308, 8), (374, 375, 25), (308, 312, 28), (375, 379, 39), (307, 4, 9), (309, 9, 29), (374, 24, 23), (376, 23, 40), (3, 5, 10), (6, 10, 32), (5, 30, 31), (10, 31, 38), (3, 6, 11), (11, 26, 27), (6, 33, 34), (11, 34, 37), (1005, 1007, 13), (13, 34, 33), (1007, 1015, 35), (13, 35, 37), (1005, 12, 14), (14, 36, 1016), (12, 33, 32), (32, 38, 36), (16, 28, 312), (377, 21, 39), (1008, 15, 17), (17, 35, 1015), (15, 27, 26), (26, 37, 35), (1046, 311, 19), (1048, 378, 22), (311, 313, 29), (378, 380, 40), (1010, 1012, 20), (18, 20, 31), (1012, 1016, 36), (20, 36, 38), (54, 43, 1018), (50, 41, 314), (1023, 1017, 41), (52, 42, 381), (16, 53, 385), (21, 55, 1025), (15, 51, 318), (43, 46, 1020), (41, 44, 315), (42, 45, 382), (1017, 1019, 44), (46, 49, 1022), (44, 47, 316), (45, 48, 383), (1019, 1021, 47), (50, 51, 1024), (52, 53, 318), (54, 55, 385), (1026, 1025, 55), (1008, 1024, 51), (48, 57, 386), (316, 47, 56), (49, 58, 60), (1022, 49, 59), (56, 47, 61), (56, 62, 223), (1021, 1028, 61), (62, 67, 226), (1027, 59, 64), (61, 66, 67), (1028, 1030, 66), (60, 58, 221), (59, 60, 65), (319, 56, 219), (64, 69, 1031), (68, 73, 388), (320, 67, 72), (65, 70, 69), (67, 66, 71), (66, 1030, 1032), (73, 78, 389), (72, 77, 322), (69, 70, 75), (72, 71, 76), (71, 1032, 1034), (1031, 69, 74), (78, 83, 390), (77, 82, 323), (75, 80, 79), (77, 76, 81), (76, 1034, 1036), (1033, 74, 79), (83, 88, 391), (82, 87, 324), (80, 85, 84), (81, 86, 87), (1036, 1038, 86), (1035, 79, 84), (87, 92, 325), (84, 85, 90), (86, 91, 92), (1038, 1040, 91), (1037, 84, 89), (391, 88, 93), (91, 96, 97), (1040, 1042, 96), (1039, 89, 94), (392, 93, 98), (92, 97, 326), (89, 90, 95), (109, 102, 103), (112, 111, 99), (397, 113, 105), (115, 104, 327), (111, 114, 101), (110, 103, 104), (118, 112, 100), (116, 106, 102), (117, 107, 328), (118, 108, 395), (1049, 1045, 118), (1047, 1044, 117), (1042, 1043, 116), (1045, 1041, 112), (96, 110, 115), (94, 95, 114), (97, 115, 330), (393, 98, 113), (1041, 94, 111), (1042, 109, 110), (103, 102, 122), (107, 127, 332), (108, 128, 399), (104, 124, 331), (99, 119, 120), (108, 100, 120), (103, 123, 124), (99, 101, 121), (106, 126, 122), (394, 105, 125), (128, 138, 401), (120, 130, 138), (331, 124, 134), (119, 129, 130), (126, 136, 132), (123, 133, 134), (119, 121, 131), (127, 137, 334), (398, 125, 135), (122, 132, 133), (138, 130, 140), (134, 144, 335), (129, 139, 140), (136, 146, 142), (134, 133, 143), (129, 131, 141), (137, 147, 336), (400, 135, 145), (132, 142, 143), (138, 148, 403), (144, 154, 337), (139, 149, 150), (146, 156, 152), (144, 143, 153), (139, 141, 151), (147, 157, 338), (402, 145, 155), (143, 142, 152), (148, 158, 405), (148, 140, 150), (149, 159, 160), (152, 156, 166), (154, 153, 163), (151, 161, 159), (338, 157, 167), (155, 165, 406), (153, 152, 162), (405, 158, 168), (158, 150, 160), (154, 164, 339), (164, 163, 173), (159, 161, 171), (167, 177, 342), (406, 165, 175), (163, 162, 172), (168, 178, 409), (168, 160, 170), (164, 174, 341), (159, 169, 170), (166, 176, 172), (169, 171, 181), (177, 187, 343), (408, 175, 185), (215, 183, 207), (409, 178, 188), (178, 170, 180), (350, 212, 210), (169, 179, 180), (176, 186, 182), (184, 214, 199), (343, 187, 197), (410, 185, 195), (211, 208, 207), (411, 188, 198), (188, 180, 190), (213, 206, 210), (180, 179, 189), (186, 196, 192), (215, 203, 199), (181, 191, 189), (200, 199, 203), (201, 205, 347), (200, 204, 205), (203, 207, 208), (347, 205, 209), (205, 204, 208), (217, 201, 346), (211, 216, 209), (213, 218, 202), (184, 200, 201), (173, 184, 217), (185, 175, 218), (193, 194, 216), (174, 217, 349), (182, 215, 214), (185, 213, 212), (193, 211, 183), (173, 172, 214), (344, 195, 212), (182, 192, 183), (189, 191, 198), (412, 195, 197), (194, 196, 345), (192, 196, 194), (223, 231, 63), (225, 232, 417), (220, 228, 416), (352, 227, 234), (387, 65, 225), (57, 220, 414), (68, 227, 352), (65, 60, 222), (266, 261, 241), (362, 259, 224), (263, 264, 237), (260, 236, 237), (222, 221, 229), (225, 222, 230), (351, 219, 63), (223, 226, 233), (356, 242, 275), (238, 241, 274), (224, 267, 363), (240, 237, 270), (262, 242, 356), (265, 235, 418), (424, 263, 240), (266, 238, 224), (231, 249, 243), (417, 232, 244), (228, 247, 421), (234, 250, 357), (230, 229, 246), (232, 230, 245), (353, 63, 243), (233, 248, 249), (249, 258, 251), (420, 244, 255), (247, 257, 423), (250, 254, 359), (246, 252, 256), (244, 245, 256), (358, 243, 251), (248, 253, 258), (258, 266, 259), (422, 255, 263), (257, 265, 425), (254, 262, 361), (256, 252, 260), (255, 256, 264), (360, 251, 259), (258, 253, 261), (274, 281, 279), (267, 239, 365), (270, 278, 280), (269, 277, 278), (235, 268, 426), (419, 240, 273), (238, 271, 267), (236, 269, 270), (446, 285, 288), (445, 284, 285), (441, 442, 286), (452, 444, 288), (364, 275, 282), (268, 276, 428), (427, 273, 280), (271, 279, 239), (373, 305, 299), (304, 303, 298), (300, 291, 369), (302, 294, 297), (450, 441, 272), (442, 448, 289), (449, 443, 290), (447, 283, 430), (369, 459, 460), (432, 493, 494), (296, 299, 434), (370, 295, 298), (287, 292, 432), (435, 301, 297), (304, 295, 291), (306, 293, 294), (284, 306, 302), (286, 304, 300), (431, 288, 301), (283, 287, 436), (288, 285, 302), (272, 300, 372), (289, 303, 440), (368, 290, 305), (289, 368, 373), (367, 372, 287), (296, 370, 371), (292, 470, 472), (448, 449, 368), (450, 367, 283), (372, 369, 292), (303, 373, 371), (274, 364, 366), (363, 365, 276), (257, 360, 362), (359, 361, 261), (247, 358, 360), (357, 359, 253), (228, 353, 358), (354, 357, 248), (361, 356, 241), (355, 363, 268), (241, 356, 364), (220, 351, 353), (265, 362, 355), (320, 352, 226), (226, 352, 354), (344, 345, 197), (194, 344, 350), (341, 349, 218), (349, 346, 202), (206, 347, 348), (346, 347, 206), (186, 343, 345), (216, 350, 348), (342, 343, 186), (339, 341, 175), (340, 342, 176), (337, 339, 165), (156, 338, 340), (336, 338, 156), (335, 337, 155), (334, 336, 146), (333, 335, 145), (332, 334, 136), (125, 331, 333), (327, 331, 125), (328, 332, 126), (326, 330, 113), (1043, 1047, 329), (329, 328, 106), (330, 327, 105), (325, 326, 98), (324, 325, 93), (83, 323, 324), (322, 323, 83), (321, 322, 78), (68, 320, 321), (57, 319, 351), (48, 316, 319), (317, 318, 51), (45, 315, 316), (42, 314, 315), (310, 318, 53), (52, 317, 314), (18, 30, 313), (1010, 18, 311), (310, 312, 27), (5, 309, 313), (3, 307, 309), (7, 27, 312), (3, 7, 308), (430, 436, 306), (290, 431, 435), (305, 435, 434), (436, 432, 293), (433, 434, 297), (292, 296, 481), (451, 430, 284), (275, 427, 429), (426, 428, 277), (452, 431, 290), (242, 419, 427), (418, 426, 269), (423, 425, 260), (254, 422, 424), (421, 423, 252), (250, 420, 422), (416, 421, 246), (234, 417, 420), (262, 424, 419), (425, 418, 236), (386, 414, 221), (68, 387, 415), (414, 416, 229), (415, 417, 234), (191, 412, 413), (187, 411, 413), (410, 412, 191), (177, 409, 411), (171, 408, 410), (407, 409, 177), (161, 406, 408), (157, 405, 407), (404, 406, 161), (403, 405, 157), (141, 402, 404), (401, 403, 147), (131, 400, 402), (121, 398, 400), (399, 401, 137), (101, 394, 398), (395, 399, 127), (95, 393, 397), (1044, 1049, 396), (396, 395, 107), (114, 397, 394), (90, 392, 393), (85, 391, 392), (390, 391, 85), (389, 390, 80), (388, 389, 75), (387, 388, 70), (383, 386, 58), (384, 385, 53), (46, 382, 383), (43, 381, 382), (377, 385, 55), (384, 381, 43), (19, 29, 380), (1011, 19, 378), (377, 379, 28), (9, 376, 380), (4, 374, 376), (8, 28, 379), (4, 8, 375), (437, 440, 456), (303, 304, 439), (289, 437, 438), (286, 438, 439), (282, 429, 452), (428, 451, 445), (365, 450, 447), (281, 366, 449), (276, 447, 451), (366, 282, 443), (279, 281, 448), (365, 239, 441), (429, 280, 444), (239, 279, 442), (277, 445, 446), (278, 446, 444), (454, 453, 456), (437, 453, 454), (440, 439, 455), (439, 438, 454), (460, 464, 461), (291, 458, 459), (291, 295, 457), (295, 370, 460), (464, 468, 465), (457, 461, 462), (460, 459, 463), (458, 462, 463), (466, 465, 468), (461, 465, 466), (464, 463, 467), (462, 466, 467), (472, 470, 474), (369, 370, 471), (370, 296, 472), (292, 369, 469), (473, 477, 478), (469, 473, 474), (471, 475, 473), (472, 476, 475), (477, 479, 480), (475, 479, 477), (476, 480, 479), (476, 474, 478), (484, 482, 486), (432, 484, 483), (296, 433, 483), (292, 482, 484), (487, 488, 492), (481, 485, 486), (483, 484, 488), (481, 483, 487), (489, 491, 492), (485, 487, 491), (488, 486, 490), (485, 489, 490), (496, 495, 499), (433, 294, 495), (432, 433, 496), (293, 494, 495), (500, 499, 498), (494, 493, 497), (496, 500, 497), (495, 494, 498), (1002, 501, 502), (501, 525, 524), (1003, 502, 523), (502, 524, 541), (501, 1002, 1004), (503, 1004, 1013), (525, 501, 503), (503, 522, 540), (808, 505, 509), (875, 525, 526), (809, 509, 529), (876, 526, 540), (808, 810, 510), (810, 814, 530), (875, 877, 524), (877, 881, 541), (504, 507, 511), (507, 534, 533), (506, 511, 532), (511, 533, 539), (504, 508, 512), (512, 508, 528), (507, 512, 535), (512, 527, 538), (1005, 513, 514), (514, 513, 534), (1007, 514, 536), (514, 535, 538), (1005, 1006, 515), (515, 1006, 1016), (513, 515, 533), (533, 515, 537), (517, 811, 813), (878, 880, 540), (1008, 1009, 518), (518, 1009, 1015), (516, 518, 527), (527, 518, 536), (1046, 1011, 520), (1048, 1014, 523), (812, 520, 530), (879, 523, 541), (1010, 519, 521), (519, 531, 532), (1012, 521, 537), (521, 532, 539), (555, 1026, 1018), (551, 818, 815), (1023, 551, 542), (553, 885, 882), (517, 878, 886), (522, 1013, 1025), (516, 811, 819), (544, 1018, 1020), (542, 815, 816), (543, 882, 883), (1017, 542, 545), (547, 1020, 1022), (545, 816, 817), (546, 883, 884), (1019, 545, 548), (551, 1023, 1024), (553, 818, 819), (555, 885, 886), (1026, 555, 556), (1008, 516, 552), (549, 884, 887), (817, 820, 557), (550, 560, 561), (1022, 1027, 560), (557, 563, 562), (557, 720, 724), (1021, 548, 562), (563, 724, 727), (1027, 1029, 565), (562, 563, 568), (1028, 562, 567), (561, 723, 722), (560, 565, 566), (820, 852, 720), (565, 1029, 1031), (569, 888, 889), (821, 822, 573), (566, 565, 570), (568, 573, 572), (567, 572, 1032), (574, 889, 890), (573, 822, 823), (570, 575, 576), (573, 578, 577), (572, 577, 1034), (1031, 1033, 575), (579, 890, 891), (578, 823, 824), (576, 575, 580), (578, 583, 582), (577, 582, 1036), (1033, 1035, 580), (584, 891, 892), (583, 824, 825), (581, 580, 585), (582, 583, 588), (1036, 582, 587), (1035, 1037, 585), (588, 825, 826), (585, 590, 591), (587, 588, 593), (1038, 587, 592), (1037, 1039, 590), (892, 893, 594), (592, 593, 598), (1040, 592, 597), (1039, 1041, 595), (893, 894, 599), (593, 826, 827), (590, 595, 596), (610, 611, 604), (613, 601, 600), (898, 895, 606), (616, 831, 828), (612, 600, 602), (611, 616, 605), (619, 609, 601), (617, 610, 603), (618, 830, 829), (619, 897, 896), (1049, 897, 619), (1047, 830, 618), (1042, 610, 617), (1045, 619, 613), (597, 598, 616), (595, 612, 615), (598, 827, 831), (894, 898, 614), (1041, 613, 612), (1042, 597, 611), (604, 624, 623), (608, 829, 833), (609, 896, 900), (605, 828, 832), (600, 601, 621), (609, 629, 621), (604, 605, 625), (600, 620, 622), (607, 603, 623), (895, 899, 626), (629, 900, 902), (621, 629, 639), (832, 834, 635), (620, 621, 631), (627, 623, 633), (624, 625, 635), (620, 630, 632), (628, 833, 835), (899, 901, 636), (623, 624, 634), (639, 649, 641), (635, 834, 836), (630, 631, 641), (637, 633, 643), (635, 645, 644), (630, 640, 642), (638, 835, 837), (901, 903, 646), (633, 634, 644), (639, 902, 904), (645, 836, 838), (640, 641, 651), (647, 643, 653), (645, 655, 654), (640, 650, 652), (648, 837, 839), (903, 905, 656), (644, 654, 653), (649, 904, 906), (649, 659, 651), (650, 651, 661), (653, 663, 667), (655, 665, 664), (652, 650, 660), (839, 841, 668), (656, 905, 907), (654, 664, 663), (906, 908, 669), (659, 669, 661), (655, 838, 840), (665, 675, 674), (660, 670, 672), (668, 841, 843), (907, 909, 676), (664, 674, 673), (669, 908, 910), (669, 679, 671), (665, 840, 842), (660, 661, 671), (667, 663, 673), (670, 680, 682), (678, 843, 844), (909, 911, 686), (716, 704, 708), (910, 912, 689), (679, 689, 681), (851, 849, 711), (670, 671, 681), (677, 673, 683), (685, 701, 700), (844, 846, 698), (911, 913, 696), (712, 684, 708), (912, 914, 699), (689, 699, 691), (714, 713, 711), (681, 691, 690), (687, 683, 693), (716, 715, 700), (682, 680, 690), (701, 705, 704), (702, 847, 848), (701, 702, 706), (704, 705, 709), (848, 849, 710), (706, 710, 709), (718, 850, 847), (712, 709, 710), (714, 707, 703), (685, 718, 702), (674, 675, 718), (686, 714, 719), (694, 712, 717), (675, 842, 850), (683, 673, 715), (686, 696, 713), (694, 693, 684), (674, 685, 715), (845, 851, 713), (683, 716, 684), (690, 691, 699), (913, 914, 698), (695, 845, 846), (693, 694, 695), (724, 720, 564), (726, 916, 918), (721, 915, 917), (853, 855, 735), (888, 916, 726), (558, 887, 915), (569, 821, 853), (566, 726, 723), (767, 739, 742), (863, 856, 725), (764, 741, 738), (761, 765, 738), (723, 731, 730), (726, 733, 731), (852, 854, 564), (724, 732, 734), (857, 865, 776), (739, 772, 775), (725, 856, 864), (741, 774, 771), (763, 862, 857), (766, 926, 919), (925, 920, 741), (767, 760, 725), (732, 564, 744), (918, 921, 745), (729, 917, 922), (735, 855, 858), (731, 746, 747), (733, 745, 746), (854, 859, 744), (734, 732, 750), (750, 744, 752), (921, 923, 756), (748, 922, 924), (751, 858, 860), (747, 746, 757), (745, 756, 757), (859, 861, 752), (749, 750, 759), (759, 752, 760), (923, 925, 764), (758, 924, 926), (755, 860, 862), (757, 765, 761), (756, 764, 765), (861, 863, 760), (759, 767, 762), (775, 772, 780), (768, 864, 866), (771, 774, 781), (770, 771, 779), (736, 919, 927), (920, 928, 774), (739, 725, 768), (737, 738, 771), (947, 945, 789), (946, 947, 786), (942, 773, 787), (953, 932, 789), (865, 867, 783), (769, 927, 929), (928, 930, 781), (772, 768, 740), (874, 872, 800), (805, 796, 799), (801, 873, 870), (803, 802, 798), (951, 868, 773), (943, 787, 790), (950, 869, 791), (948, 952, 931), (870, 871, 961), (933, 794, 995), (797, 934, 935), (871, 872, 799), (788, 937, 933), (936, 935, 798), (805, 801, 792), (807, 803, 795), (785, 786, 803), (787, 773, 801), (932, 936, 802), (784, 931, 937), (789, 802, 803), (773, 868, 873), (790, 938, 941), (869, 874, 806), (790, 804, 874), (868, 784, 788), (797, 800, 872), (793, 797, 973), (949, 790, 869), (951, 948, 784), (873, 788, 793), (804, 799, 872), (775, 782, 867), (864, 769, 777), (758, 766, 863), (860, 754, 762), (748, 758, 861), (858, 749, 754), (729, 748, 859), (855, 734, 749), (862, 762, 742), (856, 736, 769), (742, 775, 865), (721, 729, 854), (766, 736, 856), (821, 568, 727), (727, 734, 855), (845, 696, 698), (695, 717, 851), (842, 676, 719), (850, 719, 703), (707, 711, 849), (847, 703, 707), (687, 697, 846), (717, 710, 849), (843, 677, 687), (840, 666, 676), (841, 667, 677), (838, 656, 666), (657, 667, 841), (837, 647, 657), (836, 646, 656), (835, 637, 647), (834, 636, 646), (833, 627, 637), (626, 636, 834), (828, 606, 626), (829, 607, 627), (827, 599, 614), (1043, 617, 830), (830, 617, 607), (831, 614, 606), (826, 594, 599), (825, 589, 594), (584, 589, 825), (823, 579, 584), (822, 574, 579), (569, 574, 822), (558, 721, 852), (549, 558, 820), (818, 551, 552), (546, 549, 817), (543, 546, 816), (811, 517, 554), (553, 543, 815), (519, 812, 814), (1010, 1046, 812), (811, 516, 528), (506, 531, 814), (504, 506, 810), (508, 809, 813), (504, 808, 809), (931, 785, 807), (791, 806, 936), (806, 800, 935), (937, 807, 794), (934, 795, 798), (793, 983, 982), (952, 946, 785), (776, 783, 930), (927, 770, 778), (953, 944, 791), (743, 776, 928), (919, 737, 770), (924, 753, 761), (755, 763, 925), (922, 747, 753), (751, 755, 923), (917, 730, 747), (735, 751, 921), (763, 743, 920), (926, 761, 737), (887, 559, 722), (569, 728, 916), (915, 722, 730), (916, 728, 735), (692, 699, 914), (688, 698, 914), (911, 682, 692), (678, 688, 912), (672, 682, 911), (908, 668, 678), (662, 672, 909), (658, 668, 908), (905, 652, 662), (904, 648, 658), (642, 652, 905), (902, 638, 648), (632, 642, 903), (622, 632, 901), (900, 628, 638), (602, 622, 899), (896, 608, 628), (596, 615, 898), (1044, 618, 897), (897, 618, 608), (615, 602, 895), (591, 596, 894), (586, 591, 893), (891, 581, 586), (890, 576, 581), (889, 571, 576), (888, 566, 571), (884, 550, 559), (885, 553, 554), (547, 550, 884), (544, 547, 883), (878, 522, 556), (885, 555, 544), (520, 879, 881), (1011, 1048, 879), (878, 517, 529), (510, 530, 881), (505, 510, 877), (509, 876, 880), (505, 875, 876), (938, 954, 957), (804, 941, 940), (790, 787, 939), (787, 805, 940), (783, 944, 953), (929, 778, 946), (866, 777, 948), (782, 949, 950), (777, 929, 952), (867, 950, 944), (780, 943, 949), (866, 951, 942), (930, 953, 945), (740, 942, 943), (778, 779, 947), (779, 781, 945), (955, 956, 957), (938, 939, 955), (941, 957, 956), (940, 956, 955), (961, 958, 962), (792, 870, 960), (792, 959, 958), (796, 958, 961), (965, 962, 966), (958, 959, 963), (961, 965, 964), (959, 960, 964), (967, 968, 969), (962, 963, 967), (965, 969, 968), (963, 964, 968), (973, 977, 975), (870, 970, 972), (871, 972, 973), (793, 971, 970), (974, 975, 979), (970, 971, 975), (972, 970, 974), (973, 972, 976), (978, 979, 981), (976, 974, 978), (977, 976, 980), (977, 981, 979), (985, 989, 987), (933, 934, 984), (797, 982, 984), (793, 933, 985), (988, 992, 993), (982, 983, 987), (984, 988, 989), (982, 986, 988), (990, 991, 993), (986, 990, 992), (989, 993, 991), (986, 987, 991), (997, 1001, 1000), (934, 997, 996), (933, 994, 997), (794, 795, 996), (1001, 998, 999), (995, 999, 998), (997, 994, 998), (996, 1000, 999), (1002, 502, 1003), (501, 524, 502), (1003, 523, 1014), (502, 541, 523), (501, 1004, 503), (503, 1013, 522), (525, 503, 526), (503, 540, 526), (808, 509, 809), (875, 526, 876), (809, 529, 813), (876, 540, 880), (808, 510, 505), (810, 530, 510), (875, 524, 525), (877, 541, 524), (504, 511, 506), (507, 533, 511), (506, 532, 531), (511, 539, 532), (504, 512, 507), (512, 528, 527), (507, 535, 534), (512, 538, 535), (1005, 514, 1007), (514, 534, 535), (1007, 536, 1015), (514, 538, 536), (1005, 515, 513), (515, 1016, 537), (513, 533, 534), (533, 537, 539), (517, 813, 529), (878, 540, 522), (1008, 518, 516), (518, 1015, 536), (516, 527, 528), (527, 536, 538), (1046, 520, 812), (1048, 523, 879), (812, 530, 814), (879, 541, 881), (1010, 521, 1012), (519, 532, 521), (1012, 537, 1016), (521, 539, 537), (555, 1018, 544), (551, 815, 542), (1023, 542, 1017), (553, 882, 543), (517, 886, 554), (522, 1025, 556), (516, 819, 552), (544, 1020, 547), (542, 816, 545), (543, 883, 546), (1017, 545, 1019), (547, 1022, 550), (545, 817, 548), (546, 884, 549), (1019, 548, 1021), (551, 1024, 552), (553, 819, 554), (555, 886, 556), (1026, 556, 1025), (1008, 552, 1024), (549, 887, 558), (817, 557, 548), (550, 561, 559), (1022, 560, 550), (557, 562, 548), (557, 724, 563), (1021, 562, 1028), (563, 727, 568), (1027, 565, 560), (562, 568, 567), (1028, 567, 1030), (561, 722, 559), (560, 566, 561), (820, 720, 557), (565, 1031, 570), (569, 889, 574), (821, 573, 568), (566, 570, 571), (568, 572, 567), (567, 1032, 1030), (574, 890, 579), (573, 823, 578), (570, 576, 571), (573, 577, 572), (572, 1034, 1032), (1031, 575, 570), (579, 891, 584), (578, 824, 583), (576, 580, 581), (578, 582, 577), (577, 1036, 1034), (1033, 580, 575), (584, 892, 589), (583, 825, 588), (581, 585, 586), (582, 588, 587), (1036, 587, 1038), (1035, 585, 580), (588, 826, 593), (585, 591, 586), (587, 593, 592), (1038, 592, 1040), (1037, 590, 585), (892, 594, 589), (592, 598, 597), (1040, 597, 1042), (1039, 595, 590), (893, 599, 594), (593, 827, 598), (590, 596, 591), (610, 604, 603), (613, 600, 612), (898, 606, 614), (616, 828, 605), (612, 602, 615), (611, 605, 604), (619, 601, 613), (617, 603, 607), (618, 829, 608), (619, 896, 609), (1049, 619, 1045), (1047, 618, 1044), (1042, 617, 1043), (1045, 613, 1041), (597, 616, 611), (595, 615, 596), (598, 831, 616), (894, 614, 599), (1041, 612, 595), (1042, 611, 610), (604, 623, 603), (608, 833, 628), (609, 900, 629), (605, 832, 625), (600, 621, 620), (609, 621, 601), (604, 625, 624), (600, 622, 602), (607, 623, 627), (895, 626, 606), (629, 902, 639), (621, 639, 631), (832, 635, 625), (620, 631, 630), (627, 633, 637), (624, 635, 634), (620, 632, 622), (628, 835, 638), (899, 636, 626), (623, 634, 633), (639, 641, 631), (635, 836, 645), (630, 641, 640), (637, 643, 647), (635, 644, 634), (630, 642, 632), (638, 837, 648), (901, 646, 636), (633, 644, 643), (639, 904, 649), (645, 838, 655), (640, 651, 650), (647, 653, 657), (645, 654, 644), (640, 652, 642), (648, 839, 658), (903, 656, 646), (644, 653, 643), (649, 906, 659), (649, 651, 641), (650, 661, 660), (653, 667, 657), (655, 664, 654), (652, 660, 662), (839, 668, 658), (656, 907, 666), (654, 663, 653), (906, 669, 659), (659, 661, 651), (655, 840, 665), (665, 674, 664), (660, 672, 662), (668, 843, 678), (907, 676, 666), (664, 673, 663), (669, 910, 679), (669, 671, 661), (665, 842, 675), (660, 671, 670), (667, 673, 677), (670, 682, 672), (678, 844, 688), (909, 686, 676), (716, 708, 684), (910, 689, 679), (679, 681, 671), (851, 711, 713), (670, 681, 680), (677, 683, 687), (685, 700, 715), (844, 698, 688), (911, 696, 686), (712, 708, 709), (912, 699, 689), (689, 691, 681), (714, 711, 707), (681, 690, 680), (687, 693, 697), (716, 700, 704), (682, 690, 692), (701, 704, 700), (702, 848, 706), (701, 706, 705), (704, 709, 708), (848, 710, 706), (706, 709, 705), (718, 847, 702), (712, 710, 717), (714, 703, 719), (685, 702, 701), (674, 718, 685), (686, 719, 676), (694, 717, 695), (675, 850, 718), (683, 715, 716), (686, 713, 714), (694, 684, 712), (674, 715, 673), (845, 713, 696), (683, 684, 693), (690, 699, 692), (913, 698, 696), (695, 846, 697), (693, 695, 697), (724, 564, 732), (726, 918, 733), (721, 917, 729), (853, 735, 728), (888, 726, 566), (558, 915, 721), (569, 853, 728), (566, 723, 561), (767, 742, 762), (863, 725, 760), (764, 738, 765), (761, 738, 737), (723, 730, 722), (726, 731, 723), (852, 564, 720), (724, 734, 727), (857, 776, 743), (739, 775, 742), (725, 864, 768), (741, 771, 738), (763, 857, 743), (766, 919, 736), (925, 741, 764), (767, 725, 739), (732, 744, 750), (918, 745, 733), (729, 922, 748), (735, 858, 751), (731, 747, 730), (733, 746, 731), (854, 744, 564), (734, 750, 749), (750, 752, 759), (921, 756, 745), (748, 924, 758), (751, 860, 755), (747, 757, 753), (745, 757, 746), (859, 752, 744), (749, 759, 754), (759, 760, 767), (923, 764, 756), (758, 926, 766), (755, 862, 763), (757, 761, 753), (756, 765, 757), (861, 760, 752), (759, 762, 754), (775, 780, 782), (768, 866, 740), (771, 781, 779), (770, 779, 778), (736, 927, 769), (920, 774, 741), (739, 768, 772), (737, 771, 770), (947, 789, 786), (946, 786, 785), (942, 787, 943), (953, 789, 945), (865, 783, 776), (769, 929, 777), (928, 781, 774), (772, 740, 780), (874, 800, 806), (805, 799, 804), (801, 870, 792), (803, 798, 795), (951, 773, 942), (943, 790, 949), (950, 791, 944), (948, 931, 784), (870, 961, 960), (933, 995, 994), (797, 935, 800), (871, 799, 796), (788, 933, 793), (936, 798, 802), (805, 792, 796), (807, 795, 794), (785, 803, 807), (787, 801, 805), (932, 802, 789), (784, 937, 788), (789, 803, 786), (773, 873, 801), (790, 941, 804), (869, 806, 791), (790, 874, 869), (868, 788, 873), (797, 872, 871), (793, 973, 971), (949, 869, 950), (951, 784, 868), (873, 793, 870), (804, 872, 874), (775, 867, 865), (864, 777, 866), (758, 863, 861), (860, 762, 862), (748, 861, 859), (858, 754, 860), (729, 859, 854), (855, 749, 858), (862, 742, 857), (856, 769, 864), (742, 865, 857), (721, 854, 852), (766, 856, 863), (821, 727, 853), (727, 855, 853), (845, 698, 846), (695, 851, 845), (842, 719, 850), (850, 703, 847), (707, 849, 848), (847, 707, 848), (687, 846, 844), (717, 849, 851), (843, 687, 844), (840, 676, 842), (841, 677, 843), (838, 666, 840), (657, 841, 839), (837, 657, 839), (836, 656, 838), (835, 647, 837), (834, 646, 836), (833, 637, 835), (626, 834, 832), (828, 626, 832), (829, 627, 833), (827, 614, 831), (1043, 830, 1047), (830, 607, 829), (831, 606, 828), (826, 599, 827), (825, 594, 826), (584, 825, 824), (823, 584, 824), (822, 579, 823), (569, 822, 821), (558, 852, 820), (549, 820, 817), (818, 552, 819), (546, 817, 816), (543, 816, 815), (811, 554, 819), (553, 815, 818), (519, 814, 531), (1010, 812, 519), (811, 528, 813), (506, 814, 810), (504, 810, 808), (508, 813, 528), (504, 809, 508), (931, 807, 937), (791, 936, 932), (806, 935, 936), (937, 794, 933), (934, 798, 935), (793, 982, 797), (952, 785, 931), (776, 930, 928), (927, 778, 929), (953, 791, 932), (743, 928, 920), (919, 770, 927), (924, 761, 926), (755, 925, 923), (922, 753, 924), (751, 923, 921), (917, 747, 922), (735, 921, 918), (763, 920, 925), (926, 737, 919), (887, 722, 915), (569, 916, 888), (915, 730, 917), (916, 735, 918), (692, 914, 913), (688, 914, 912), (911, 692, 913), (678, 912, 910), (672, 911, 909), (908, 678, 910), (662, 909, 907), (658, 908, 906), (905, 662, 907), (904, 658, 906), (642, 905, 903), (902, 648, 904), (632, 903, 901), (622, 901, 899), (900, 638, 902), (602, 899, 895), (896, 628, 900), (596, 898, 894), (1044, 897, 1049), (897, 608, 896), (615, 895, 898), (591, 894, 893), (586, 893, 892), (891, 586, 892), (890, 581, 891), (889, 576, 890), (888, 571, 889), (884, 559, 887), (885, 554, 886), (547, 884, 883), (544, 883, 882), (878, 556, 886), (885, 544, 882), (520, 881, 530), (1011, 879, 520), (878, 529, 880), (510, 881, 877), (505, 877, 875), (509, 880, 529), (505, 876, 509), (938, 957, 941), (804, 940, 805), (790, 939, 938), (787, 940, 939), (783, 953, 930), (929, 946, 952), (866, 948, 951), (782, 950, 867), (777, 952, 948), (867, 944, 783), (780, 949, 782), (866, 942, 740), (930, 945, 781), (740, 943, 780), (778, 947, 946), (779, 945, 947), (955, 957, 954), (938, 955, 954), (941, 956, 940), (940, 955, 939), (961, 962, 965), (792, 960, 959), (792, 958, 796), (796, 961, 871), (965, 966, 969), (958, 963, 962), (961, 964, 960), (959, 964, 963), (967, 969, 966), (962, 967, 966), (965, 968, 964), (963, 968, 967), (973, 975, 971), (870, 972, 871), (871, 973, 797), (793, 970, 870), (974, 979, 978), (970, 975, 974), (972, 974, 976), (973, 976, 977), (978, 981, 980), (976, 978, 980), (977, 980, 981), (977, 979, 975), (985, 987, 983), (933, 984, 985), (797, 984, 934), (793, 985, 983), (988, 993, 989), (982, 987, 986), (984, 989, 985), (982, 988, 984), (990, 993, 992), (986, 992, 988), (989, 991, 987), (986, 991, 990), (997, 1000, 996), (934, 996, 795), (933, 997, 934), (794, 996, 995), (1001, 999, 1000), (995, 998, 994), (997, 998, 1001), (996, 999, 995)])
me_x.materials.append(mat_material)
me_x.use_remesh_preserve_volume = False
me_x.use_remesh_preserve_attributes = False
me_x.use_mirror_vertex_groups = False
me_x.update()

# ---- objects
ob_lamp = bpy.data.objects.new('Lamp', light_lamp)
ob_camera = bpy.data.objects.new('Camera', cam_camera)
ob_x = bpy.data.objects.new('立方体', me_x)

# ---- transforms, parenting, visibility, modifiers, constraints
ob_lamp.location = (4.076, 1.005, 5.904)
ob_lamp.rotation_euler = (0.6503, 0.05522, 1.866)
ob_lamp.lock_rotations_4d = False
ob_lamp.empty_display_type = 'ARROWS'
ob_lamp.color = (0.0, 0.0, 0.0, 0.0)
ob_lamp.lineart.crease_threshold = 0.0
ob_camera.location = (7.481, -6.508, 5.344)
ob_camera.rotation_euler = (1.109, 0.0, 0.8149)
ob_camera.lock_rotations_4d = False
ob_camera.empty_display_type = 'ARROWS'
ob_camera.color = (0.0, 0.0, 0.0, 0.0)
ob_camera.display_type = 'WIRE'
ob_camera.lineart.crease_threshold = 0.0
ob_x.location = (2.203e-07, 0.1675, 0.5539)
ob_x.scale = (1.244, 1.244, 1.244)
ob_x.lineart.crease_threshold = 0.0

# ---- collection membership
col_collection_1.objects.link(ob_lamp)
col_collection_1.objects.link(ob_camera)
col_collection_10.objects.link(ob_x)

# ---- scene / render settings (as saved in the file)
scene.camera = ob_camera
scene.frame_start = 1; scene.frame_end = 250; scene.frame_set(0)
scene.render.engine = 'CYCLES'
scene.render.resolution_percentage = 50
scene.render.dither_intensity = 0.0
scene.cycles.use_denoising = False
scene.cycles.samples = 128
scene.cycles.sampling_pattern = 'TABULATED_SOBOL'
scene.cycles.light_sampling_threshold = 0.0
scene.cycles.use_adaptive_sampling = False
scene.cycles.use_light_tree = False
scene.cycles.blur_glossy = 0.0
scene.cycles.sample_clamp_indirect = 0.0
scene.view_settings.view_transform = 'Standard'
bpy.context.view_layer.update()
